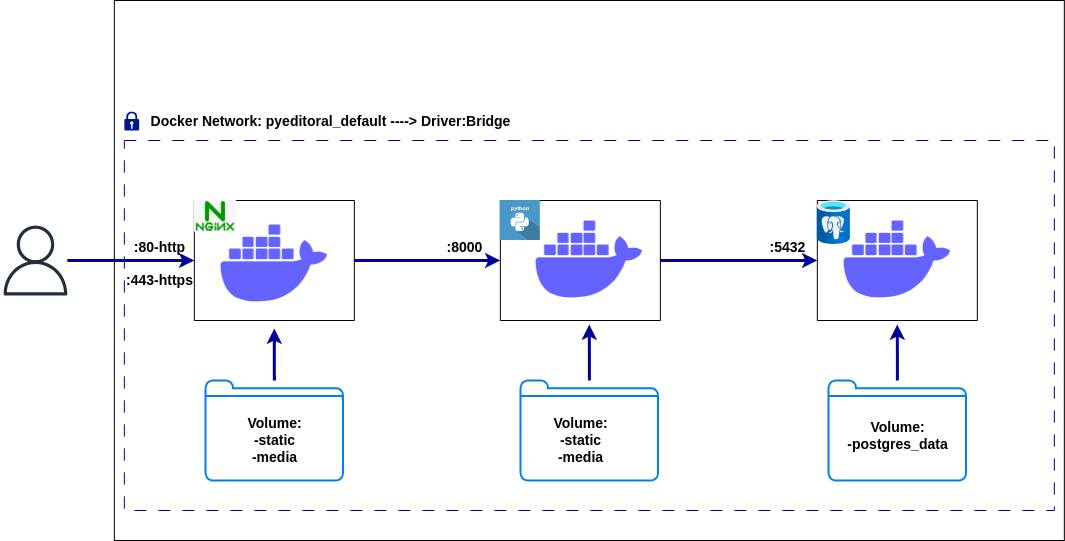

The diagram above was exported from draw.io. Its source (the exported page's mxGraphModel, read from the mxfile embedded in the PNG):
<mxGraphModel dx="1687" dy="826" grid="1" gridSize="10" guides="1" tooltips="1" connect="1" arrows="1" fold="1" page="1" pageScale="1" pageWidth="850" pageHeight="1100" math="0" shadow="0">
  <root>
    <mxCell id="0" />
    <mxCell id="1" parent="0" />
    <UserObject label="" link="https://logowik.com/content/uploads/images/nginx7281.logowik.com.webp" id="B0vdKbKWboNQnhvgHsi6-2">
      <mxCell style="rounded=0;whiteSpace=wrap;html=1;" vertex="1" parent="1">
        <mxGeometry x="153.84" width="950" height="540" as="geometry" />
      </mxCell>
    </UserObject>
    <mxCell id="B0vdKbKWboNQnhvgHsi6-11" style="edgeStyle=orthogonalEdgeStyle;rounded=0;orthogonalLoop=1;jettySize=auto;html=1;entryX=0;entryY=0.5;entryDx=0;entryDy=0;strokeColor=#000099;strokeWidth=3;" edge="1" parent="1" source="B0vdKbKWboNQnhvgHsi6-3" target="B0vdKbKWboNQnhvgHsi6-10">
      <mxGeometry relative="1" as="geometry" />
    </mxCell>
    <mxCell id="B0vdKbKWboNQnhvgHsi6-3" value="" style="sketch=0;outlineConnect=0;fontColor=#232F3E;gradientColor=none;fillColor=#232F3D;strokeColor=none;dashed=0;verticalLabelPosition=bottom;verticalAlign=top;align=center;html=1;fontSize=12;fontStyle=0;aspect=fixed;pointerEvents=1;shape=mxgraph.aws4.user;" vertex="1" parent="1">
      <mxGeometry x="40" y="225" width="70" height="70" as="geometry" />
    </mxCell>
    <mxCell id="B0vdKbKWboNQnhvgHsi6-18" style="edgeStyle=orthogonalEdgeStyle;rounded=0;orthogonalLoop=1;jettySize=auto;html=1;exitX=1;exitY=0.5;exitDx=0;exitDy=0;entryX=0;entryY=0.5;entryDx=0;entryDy=0;strokeWidth=3;strokeColor=#000099;" edge="1" parent="1" source="B0vdKbKWboNQnhvgHsi6-10" target="B0vdKbKWboNQnhvgHsi6-16">
      <mxGeometry relative="1" as="geometry" />
    </mxCell>
    <mxCell id="B0vdKbKWboNQnhvgHsi6-10" value="" style="swimlane;startSize=0;" vertex="1" parent="1">
      <mxGeometry x="233.84" y="200" width="160" height="120" as="geometry">
        <mxRectangle x="280" y="420" width="160" height="120" as="alternateBounds" />
      </mxGeometry>
    </mxCell>
    <mxCell id="B0vdKbKWboNQnhvgHsi6-7" value="" style="shape=image;verticalLabelPosition=bottom;verticalAlign=top;aspect=fixed;imageAspect=0;image=data:image/png,(base64 omitted: 5116 chars);flipH=0;flipV=0;imageBorder=none;imageBackground=none;fillStyle=auto;" vertex="1" parent="B0vdKbKWboNQnhvgHsi6-10">
      <mxGeometry y="4.440892098500626e-15" width="42.33" height="31.75" as="geometry" />
    </mxCell>
    <mxCell id="B0vdKbKWboNQnhvgHsi6-12" value="&lt;font style=&quot;font-size: 14px;&quot;&gt;&lt;b&gt;:80-http&lt;/b&gt;&lt;/font&gt;" style="text;html=1;align=center;verticalAlign=middle;resizable=0;points=[];autosize=1;strokeColor=none;fillColor=none;" vertex="1" parent="1">
      <mxGeometry x="163.84" y="231.75" width="70" height="30" as="geometry" />
    </mxCell>
    <mxCell id="B0vdKbKWboNQnhvgHsi6-13" value="&lt;font style=&quot;font-size: 14px;&quot;&gt;&lt;b&gt;:443-https&lt;/b&gt;&lt;/font&gt;" style="text;html=1;align=center;verticalAlign=middle;resizable=0;points=[];autosize=1;strokeColor=none;fillColor=none;" vertex="1" parent="1">
      <mxGeometry x="153.84" y="265" width="90" height="30" as="geometry" />
    </mxCell>
    <mxCell id="B0vdKbKWboNQnhvgHsi6-15" value="" style="shape=image;html=1;verticalAlign=top;verticalLabelPosition=bottom;labelBackgroundColor=#ffffff;imageAspect=0;aspect=fixed;image=https://cdn1.iconfinder.com/data/icons/unicons-line-vol-3/24/docker-128.png" vertex="1" parent="1">
      <mxGeometry x="249.84" y="200" width="128" height="128" as="geometry" />
    </mxCell>
    <mxCell id="B0vdKbKWboNQnhvgHsi6-24" style="edgeStyle=orthogonalEdgeStyle;rounded=0;orthogonalLoop=1;jettySize=auto;html=1;exitX=1;exitY=0.5;exitDx=0;exitDy=0;entryX=0;entryY=0.5;entryDx=0;entryDy=0;strokeWidth=3;strokeColor=#000099;" edge="1" parent="1" source="B0vdKbKWboNQnhvgHsi6-16" target="B0vdKbKWboNQnhvgHsi6-21">
      <mxGeometry relative="1" as="geometry" />
    </mxCell>
    <mxCell id="B0vdKbKWboNQnhvgHsi6-16" value="" style="swimlane;startSize=0;" vertex="1" collapsed="1" parent="1">
      <mxGeometry x="539.84" y="200" width="160" height="120" as="geometry">
        <mxRectangle x="280" y="350" width="160" height="120" as="alternateBounds" />
      </mxGeometry>
    </mxCell>
    <mxCell id="B0vdKbKWboNQnhvgHsi6-19" value="" style="shape=image;html=1;verticalAlign=top;verticalLabelPosition=bottom;labelBackgroundColor=#ffffff;imageAspect=0;aspect=fixed;image=https://cdn0.iconfinder.com/data/icons/long-shadow-web-icons/512/python-128.png" vertex="1" parent="1">
      <mxGeometry x="539.84" y="200" width="40" height="40" as="geometry" />
    </mxCell>
    <mxCell id="B0vdKbKWboNQnhvgHsi6-20" value="" style="shape=image;html=1;verticalAlign=top;verticalLabelPosition=bottom;labelBackgroundColor=#ffffff;imageAspect=0;aspect=fixed;image=https://cdn1.iconfinder.com/data/icons/unicons-line-vol-3/24/docker-128.png" vertex="1" parent="1">
      <mxGeometry x="564.84" y="196" width="128" height="128" as="geometry" />
    </mxCell>
    <mxCell id="B0vdKbKWboNQnhvgHsi6-21" value="" style="swimlane;startSize=0;" vertex="1" collapsed="1" parent="1">
      <mxGeometry x="856.84" y="200" width="160" height="120" as="geometry">
        <mxRectangle x="280" y="350" width="160" height="120" as="alternateBounds" />
      </mxGeometry>
    </mxCell>
    <mxCell id="B0vdKbKWboNQnhvgHsi6-22" value="" style="image;aspect=fixed;html=1;points=[];align=center;fontSize=12;image=img/lib/azure2/databases/Azure_Database_PostgreSQL_Server.svg;" vertex="1" parent="1">
      <mxGeometry x="856.84" y="200" width="33" height="44" as="geometry" />
    </mxCell>
    <mxCell id="B0vdKbKWboNQnhvgHsi6-23" value="" style="shape=image;html=1;verticalAlign=top;verticalLabelPosition=bottom;labelBackgroundColor=#ffffff;imageAspect=0;aspect=fixed;image=https://cdn1.iconfinder.com/data/icons/unicons-line-vol-3/24/docker-128.png" vertex="1" parent="1">
      <mxGeometry x="872.84" y="196" width="128" height="128" as="geometry" />
    </mxCell>
    <mxCell id="B0vdKbKWboNQnhvgHsi6-25" value="&lt;font style=&quot;font-size: 14px;&quot;&gt;&lt;b&gt;:8000&lt;/b&gt;&lt;/font&gt;" style="text;html=1;align=center;verticalAlign=middle;resizable=0;points=[];autosize=1;strokeColor=none;fillColor=none;" vertex="1" parent="1">
      <mxGeometry x="473.84000000000003" y="231.75" width="60" height="30" as="geometry" />
    </mxCell>
    <mxCell id="B0vdKbKWboNQnhvgHsi6-26" value="&lt;font style=&quot;font-size: 14px;&quot;&gt;&lt;b&gt;:5432&lt;/b&gt;&lt;/font&gt;" style="text;html=1;align=center;verticalAlign=middle;resizable=0;points=[];autosize=1;strokeColor=none;fillColor=none;" vertex="1" parent="1">
      <mxGeometry x="796.84" y="231.75" width="60" height="30" as="geometry" />
    </mxCell>
    <mxCell id="B0vdKbKWboNQnhvgHsi6-40" value="" style="edgeStyle=orthogonalEdgeStyle;rounded=0;orthogonalLoop=1;jettySize=auto;html=1;strokeWidth=3;strokeColor=#000099;" edge="1" parent="1" source="B0vdKbKWboNQnhvgHsi6-27" target="B0vdKbKWboNQnhvgHsi6-15">
      <mxGeometry relative="1" as="geometry" />
    </mxCell>
    <mxCell id="B0vdKbKWboNQnhvgHsi6-27" value="" style="html=1;verticalLabelPosition=bottom;align=center;labelBackgroundColor=#ffffff;verticalAlign=top;strokeWidth=2;strokeColor=#0080F0;shadow=0;dashed=0;shape=mxgraph.ios7.icons.folder;" vertex="1" parent="1">
      <mxGeometry x="245.09" y="380" width="137.5" height="100" as="geometry" />
    </mxCell>
    <mxCell id="B0vdKbKWboNQnhvgHsi6-30" value="&lt;font style=&quot;font-size: 14px;&quot;&gt;&lt;b&gt;Volume:&lt;br&gt;-static&lt;br&gt;-media&lt;br&gt;&lt;/b&gt;&lt;/font&gt;" style="text;html=1;align=center;verticalAlign=middle;resizable=0;points=[];autosize=1;strokeColor=none;fillColor=none;" vertex="1" parent="1">
      <mxGeometry x="273.84000000000003" y="410" width="80" height="60" as="geometry" />
    </mxCell>
    <mxCell id="B0vdKbKWboNQnhvgHsi6-42" value="" style="edgeStyle=orthogonalEdgeStyle;rounded=0;orthogonalLoop=1;jettySize=auto;html=1;strokeColor=#000099;strokeWidth=3;" edge="1" parent="1" source="B0vdKbKWboNQnhvgHsi6-31" target="B0vdKbKWboNQnhvgHsi6-20">
      <mxGeometry relative="1" as="geometry" />
    </mxCell>
    <mxCell id="B0vdKbKWboNQnhvgHsi6-31" value="" style="html=1;verticalLabelPosition=bottom;align=center;labelBackgroundColor=#ffffff;verticalAlign=top;strokeWidth=2;strokeColor=#0080F0;shadow=0;dashed=0;shape=mxgraph.ios7.icons.folder;" vertex="1" parent="1">
      <mxGeometry x="560.09" y="380" width="137.5" height="100" as="geometry" />
    </mxCell>
    <mxCell id="B0vdKbKWboNQnhvgHsi6-43" value="" style="edgeStyle=orthogonalEdgeStyle;rounded=0;orthogonalLoop=1;jettySize=auto;html=1;strokeWidth=3;strokeColor=#000099;" edge="1" parent="1" source="B0vdKbKWboNQnhvgHsi6-32" target="B0vdKbKWboNQnhvgHsi6-23">
      <mxGeometry relative="1" as="geometry" />
    </mxCell>
    <mxCell id="B0vdKbKWboNQnhvgHsi6-32" value="" style="html=1;verticalLabelPosition=bottom;align=center;labelBackgroundColor=#ffffff;verticalAlign=top;strokeWidth=2;strokeColor=#0080F0;shadow=0;dashed=0;shape=mxgraph.ios7.icons.folder;" vertex="1" parent="1">
      <mxGeometry x="868.09" y="380" width="137.5" height="100" as="geometry" />
    </mxCell>
    <mxCell id="B0vdKbKWboNQnhvgHsi6-33" value="&lt;font style=&quot;font-size: 14px;&quot;&gt;&lt;b&gt;Volume:&lt;br&gt;-static&lt;br&gt;-media&lt;br&gt;&lt;/b&gt;&lt;/font&gt;" style="text;html=1;align=center;verticalAlign=middle;resizable=0;points=[];autosize=1;strokeColor=none;fillColor=none;" vertex="1" parent="1">
      <mxGeometry x="579.84" y="410" width="80" height="60" as="geometry" />
    </mxCell>
    <mxCell id="B0vdKbKWboNQnhvgHsi6-34" value="&lt;font style=&quot;font-size: 14px;&quot;&gt;&lt;b&gt;Volume:&lt;br&gt;-postgres_data&lt;br&gt;&lt;/b&gt;&lt;/font&gt;" style="text;html=1;align=center;verticalAlign=middle;resizable=0;points=[];autosize=1;strokeColor=none;fillColor=none;" vertex="1" parent="1">
      <mxGeometry x="876.84" y="410" width="120" height="50" as="geometry" />
    </mxCell>
    <mxCell id="B0vdKbKWboNQnhvgHsi6-35" value="" style="rounded=0;whiteSpace=wrap;html=1;fillColor=none;dashed=1;dashPattern=12 12;strokeWidth=1;strokeColor=#000099;" vertex="1" parent="1">
      <mxGeometry x="163.84" y="140" width="930" height="370" as="geometry" />
    </mxCell>
    <mxCell id="B0vdKbKWboNQnhvgHsi6-37" value="" style="sketch=0;aspect=fixed;pointerEvents=1;shadow=0;dashed=0;html=1;strokeColor=none;labelPosition=center;verticalLabelPosition=bottom;verticalAlign=top;align=center;fillColor=#00188D;shape=mxgraph.mscae.enterprise.lock" vertex="1" parent="1">
      <mxGeometry x="163.84" y="111" width="14.82" height="19" as="geometry" />
    </mxCell>
    <mxCell id="B0vdKbKWboNQnhvgHsi6-44" value="&lt;font style=&quot;font-size: 14px;&quot;&gt;&lt;b&gt;Docker Network: pyeditoral_default ----&amp;gt; Driver:Bridge&lt;/b&gt;&lt;/font&gt;" style="text;html=1;align=center;verticalAlign=middle;resizable=0;points=[];autosize=1;strokeColor=none;fillColor=none;" vertex="1" parent="1">
      <mxGeometry x="180.09" y="105.5" width="380" height="30" as="geometry" />
    </mxCell>
  </root>
</mxGraphModel>